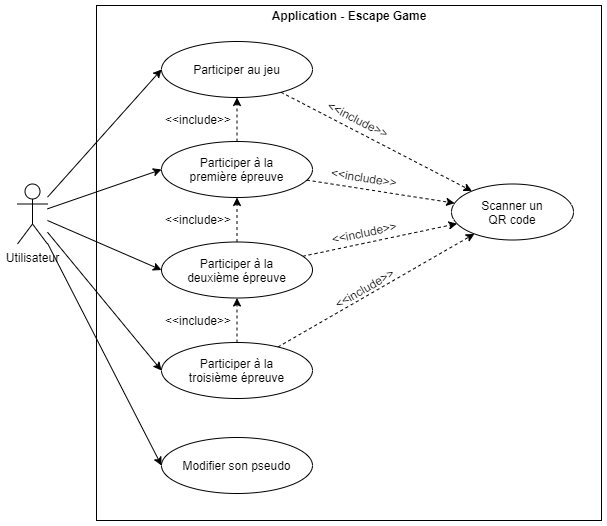

The diagram above was exported from draw.io. Its source (the exported page's mxGraphModel, read from the mxfile embedded in the PNG):
<mxGraphModel dx="1024" dy="584" grid="0" gridSize="10" guides="1" tooltips="1" connect="1" arrows="1" fold="1" page="1" pageScale="1" pageWidth="100000" pageHeight="1600" math="0" shadow="0">
  <root>
    <mxCell id="0" />
    <mxCell id="1" parent="0" />
    <mxCell id="vOo88AmdCwlcXr-nvPAo-3" value="" style="rounded=0;whiteSpace=wrap;html=1;" parent="1" vertex="1">
      <mxGeometry x="805" y="193" width="505" height="515" as="geometry" />
    </mxCell>
    <mxCell id="vOo88AmdCwlcXr-nvPAo-11" style="rounded=0;orthogonalLoop=1;jettySize=auto;html=1;entryX=0;entryY=0.5;entryDx=0;entryDy=0;" parent="1" source="vOo88AmdCwlcXr-nvPAo-2" target="vOo88AmdCwlcXr-nvPAo-8" edge="1">
      <mxGeometry relative="1" as="geometry" />
    </mxCell>
    <mxCell id="vOo88AmdCwlcXr-nvPAo-12" style="edgeStyle=none;rounded=0;orthogonalLoop=1;jettySize=auto;html=1;entryX=0;entryY=0.5;entryDx=0;entryDy=0;" parent="1" source="vOo88AmdCwlcXr-nvPAo-2" target="vOo88AmdCwlcXr-nvPAo-7" edge="1">
      <mxGeometry relative="1" as="geometry" />
    </mxCell>
    <mxCell id="vOo88AmdCwlcXr-nvPAo-13" style="edgeStyle=none;rounded=0;orthogonalLoop=1;jettySize=auto;html=1;entryX=0;entryY=0.5;entryDx=0;entryDy=0;" parent="1" source="vOo88AmdCwlcXr-nvPAo-2" target="vOo88AmdCwlcXr-nvPAo-9" edge="1">
      <mxGeometry relative="1" as="geometry" />
    </mxCell>
    <mxCell id="vOo88AmdCwlcXr-nvPAo-14" style="edgeStyle=none;rounded=0;orthogonalLoop=1;jettySize=auto;html=1;entryX=0;entryY=0.5;entryDx=0;entryDy=0;" parent="1" source="vOo88AmdCwlcXr-nvPAo-2" target="vOo88AmdCwlcXr-nvPAo-10" edge="1">
      <mxGeometry relative="1" as="geometry" />
    </mxCell>
    <mxCell id="ohi4uFz6ewDKqEL7vQtd-2" style="rounded=0;orthogonalLoop=1;jettySize=auto;html=1;entryX=0;entryY=0.5;entryDx=0;entryDy=0;" parent="1" source="vOo88AmdCwlcXr-nvPAo-2" target="ohi4uFz6ewDKqEL7vQtd-3" edge="1">
      <mxGeometry relative="1" as="geometry">
        <mxPoint x="870" y="649" as="targetPoint" />
      </mxGeometry>
    </mxCell>
    <mxCell id="vOo88AmdCwlcXr-nvPAo-2" value="Utilisateur" style="shape=umlActor;verticalLabelPosition=bottom;verticalAlign=top;html=1;" parent="1" vertex="1">
      <mxGeometry x="726" y="371.5" width="30" height="60" as="geometry" />
    </mxCell>
    <mxCell id="vOo88AmdCwlcXr-nvPAo-6" value="Scanner un&lt;br&gt;QR code" style="ellipse;whiteSpace=wrap;html=1;" parent="1" vertex="1">
      <mxGeometry x="1160" y="371.5" width="122" height="56" as="geometry" />
    </mxCell>
    <mxCell id="vOo88AmdCwlcXr-nvPAo-16" style="edgeStyle=none;rounded=0;orthogonalLoop=1;jettySize=auto;html=1;dashed=1;" parent="1" source="vOo88AmdCwlcXr-nvPAo-7" target="vOo88AmdCwlcXr-nvPAo-6" edge="1">
      <mxGeometry relative="1" as="geometry" />
    </mxCell>
    <mxCell id="vOo88AmdCwlcXr-nvPAo-20" style="edgeStyle=none;rounded=0;orthogonalLoop=1;jettySize=auto;html=1;dashed=1;" parent="1" source="vOo88AmdCwlcXr-nvPAo-7" target="vOo88AmdCwlcXr-nvPAo-8" edge="1">
      <mxGeometry relative="1" as="geometry" />
    </mxCell>
    <mxCell id="vOo88AmdCwlcXr-nvPAo-7" value="Participer à la&lt;br&gt;première épreuve" style="ellipse;whiteSpace=wrap;html=1;" parent="1" vertex="1">
      <mxGeometry x="870" y="329" width="151" height="56" as="geometry" />
    </mxCell>
    <mxCell id="vOo88AmdCwlcXr-nvPAo-15" style="edgeStyle=none;rounded=0;orthogonalLoop=1;jettySize=auto;html=1;dashed=1;" parent="1" source="vOo88AmdCwlcXr-nvPAo-8" target="vOo88AmdCwlcXr-nvPAo-6" edge="1">
      <mxGeometry relative="1" as="geometry" />
    </mxCell>
    <mxCell id="vOo88AmdCwlcXr-nvPAo-8" value="Participer au jeu" style="ellipse;whiteSpace=wrap;html=1;" parent="1" vertex="1">
      <mxGeometry x="870" y="229" width="151" height="56" as="geometry" />
    </mxCell>
    <mxCell id="vOo88AmdCwlcXr-nvPAo-17" style="edgeStyle=none;rounded=0;orthogonalLoop=1;jettySize=auto;html=1;dashed=1;" parent="1" source="vOo88AmdCwlcXr-nvPAo-9" target="vOo88AmdCwlcXr-nvPAo-6" edge="1">
      <mxGeometry relative="1" as="geometry" />
    </mxCell>
    <mxCell id="vOo88AmdCwlcXr-nvPAo-21" style="edgeStyle=none;rounded=0;orthogonalLoop=1;jettySize=auto;html=1;dashed=1;" parent="1" source="vOo88AmdCwlcXr-nvPAo-9" target="vOo88AmdCwlcXr-nvPAo-7" edge="1">
      <mxGeometry relative="1" as="geometry" />
    </mxCell>
    <mxCell id="vOo88AmdCwlcXr-nvPAo-9" value="Participer à la&lt;br&gt;deuxième épreuve" style="ellipse;whiteSpace=wrap;html=1;" parent="1" vertex="1">
      <mxGeometry x="870" y="429.5" width="151" height="56" as="geometry" />
    </mxCell>
    <mxCell id="vOo88AmdCwlcXr-nvPAo-18" style="edgeStyle=none;rounded=0;orthogonalLoop=1;jettySize=auto;html=1;dashed=1;" parent="1" source="vOo88AmdCwlcXr-nvPAo-10" target="vOo88AmdCwlcXr-nvPAo-6" edge="1">
      <mxGeometry relative="1" as="geometry" />
    </mxCell>
    <mxCell id="vOo88AmdCwlcXr-nvPAo-22" style="edgeStyle=none;rounded=0;orthogonalLoop=1;jettySize=auto;html=1;dashed=1;" parent="1" source="vOo88AmdCwlcXr-nvPAo-10" target="vOo88AmdCwlcXr-nvPAo-9" edge="1">
      <mxGeometry relative="1" as="geometry" />
    </mxCell>
    <mxCell id="vOo88AmdCwlcXr-nvPAo-10" value="Participer à la&lt;br&gt;troisième épreuve" style="ellipse;whiteSpace=wrap;html=1;" parent="1" vertex="1">
      <mxGeometry x="870" y="530" width="151" height="56" as="geometry" />
    </mxCell>
    <mxCell id="vOo88AmdCwlcXr-nvPAo-24" value="&amp;lt;&amp;lt;include&amp;gt;&amp;gt;" style="text;html=1;strokeColor=none;fillColor=none;align=center;verticalAlign=middle;whiteSpace=wrap;rounded=0;rotation=330;" parent="1" vertex="1">
      <mxGeometry x="1036" y="465.5" width="74" height="20" as="geometry" />
    </mxCell>
    <mxCell id="vOo88AmdCwlcXr-nvPAo-25" value="&amp;lt;&amp;lt;include&amp;gt;&amp;gt;" style="text;html=1;strokeColor=none;fillColor=none;align=center;verticalAlign=middle;whiteSpace=wrap;rounded=0;rotation=348;" parent="1" vertex="1">
      <mxGeometry x="1036" y="409.5" width="74" height="20" as="geometry" />
    </mxCell>
    <mxCell id="vOo88AmdCwlcXr-nvPAo-26" value="&amp;lt;&amp;lt;include&amp;gt;&amp;gt;" style="text;html=1;strokeColor=none;fillColor=none;align=center;verticalAlign=middle;whiteSpace=wrap;rounded=0;rotation=9;" parent="1" vertex="1">
      <mxGeometry x="1036" y="355" width="74" height="20" as="geometry" />
    </mxCell>
    <mxCell id="vOo88AmdCwlcXr-nvPAo-27" value="&amp;lt;&amp;lt;include&amp;gt;&amp;gt;" style="text;html=1;strokeColor=none;fillColor=none;align=center;verticalAlign=middle;whiteSpace=wrap;rounded=0;" parent="1" vertex="1">
      <mxGeometry x="870" y="498" width="74" height="20" as="geometry" />
    </mxCell>
    <mxCell id="vOo88AmdCwlcXr-nvPAo-28" value="&amp;lt;&amp;lt;include&amp;gt;&amp;gt;" style="text;html=1;strokeColor=none;fillColor=none;align=center;verticalAlign=middle;whiteSpace=wrap;rounded=0;" parent="1" vertex="1">
      <mxGeometry x="870" y="397" width="74" height="20" as="geometry" />
    </mxCell>
    <mxCell id="vOo88AmdCwlcXr-nvPAo-29" value="&amp;lt;&amp;lt;include&amp;gt;&amp;gt;" style="text;html=1;strokeColor=none;fillColor=none;align=center;verticalAlign=middle;whiteSpace=wrap;rounded=0;" parent="1" vertex="1">
      <mxGeometry x="870" y="297" width="74" height="20" as="geometry" />
    </mxCell>
    <mxCell id="vOo88AmdCwlcXr-nvPAo-30" value="&amp;lt;&amp;lt;include&amp;gt;&amp;gt;" style="text;html=1;strokeColor=none;fillColor=none;align=center;verticalAlign=middle;whiteSpace=wrap;rounded=0;rotation=27;" parent="1" vertex="1">
      <mxGeometry x="1030" y="297" width="74" height="20" as="geometry" />
    </mxCell>
    <mxCell id="H6d53WrwMq3cd8FLjClL-1" value="Application - Escape Game" style="text;html=1;strokeColor=none;fillColor=none;align=center;verticalAlign=middle;whiteSpace=wrap;rounded=0;fontStyle=1" parent="1" vertex="1">
      <mxGeometry x="976.75" y="193" width="161.5" height="20" as="geometry" />
    </mxCell>
    <mxCell id="ohi4uFz6ewDKqEL7vQtd-3" value="Modifier son pseudo" style="ellipse;whiteSpace=wrap;html=1;" parent="1" vertex="1">
      <mxGeometry x="870" y="625" width="151" height="56" as="geometry" />
    </mxCell>
  </root>
</mxGraphModel>